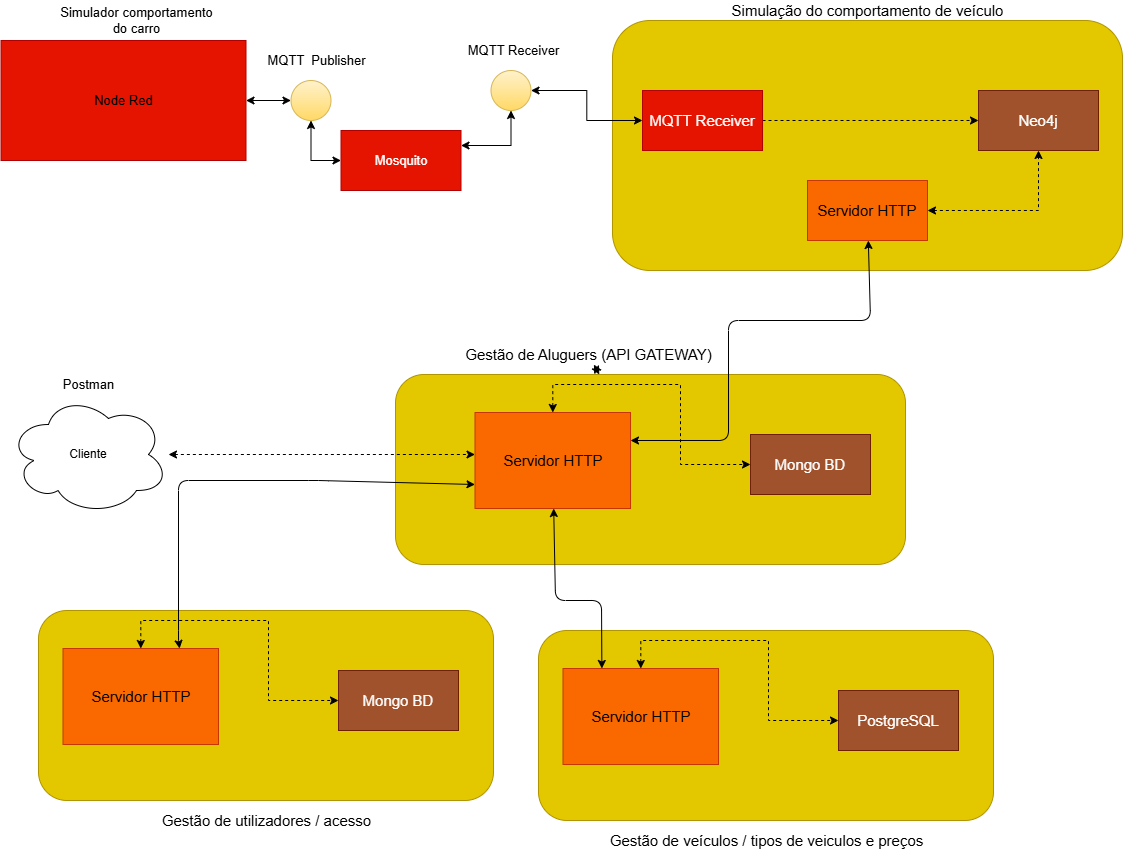

The diagram above was exported from draw.io. Its source (the exported page's mxGraphModel, read from the mxfile embedded in the PNG):
<mxGraphModel dx="2200" dy="1861" grid="1" gridSize="10" guides="1" tooltips="1" connect="1" arrows="1" fold="1" page="1" pageScale="1" pageWidth="827" pageHeight="1169" math="0" shadow="0">
  <root>
    <mxCell id="0" />
    <mxCell id="1" parent="0" />
    <mxCell id="bO2dfSknzW9hhtXIwbXO-2" value="Cliente" style="ellipse;shape=cloud;whiteSpace=wrap;html=1;" parent="1" vertex="1">
      <mxGeometry x="-800" y="-766" width="160" height="120" as="geometry" />
    </mxCell>
    <mxCell id="bO2dfSknzW9hhtXIwbXO-40" value="&lt;font style=&quot;font-size: 13px&quot;&gt;Postman&lt;/font&gt;" style="text;html=1;align=center;verticalAlign=middle;resizable=0;points=[];autosize=1;strokeColor=none;fillColor=none;fontSize=11;" parent="1" vertex="1">
      <mxGeometry x="-755" y="-786" width="70" height="20" as="geometry" />
    </mxCell>
    <mxCell id="bO2dfSknzW9hhtXIwbXO-46" style="edgeStyle=orthogonalEdgeStyle;rounded=0;orthogonalLoop=1;jettySize=auto;html=1;entryX=0;entryY=0.5;entryDx=0;entryDy=0;fontSize=13;startArrow=classic;startFill=1;" parent="1" source="bO2dfSknzW9hhtXIwbXO-41" target="bO2dfSknzW9hhtXIwbXO-44" edge="1">
      <mxGeometry relative="1" as="geometry" />
    </mxCell>
    <mxCell id="bO2dfSknzW9hhtXIwbXO-41" value="" style="rounded=0;whiteSpace=wrap;html=1;fontSize=11;strokeWidth=1;fillColor=#e51400;strokeColor=#B20000;fontColor=#ffffff;" parent="1" vertex="1">
      <mxGeometry x="-807.5" y="-1120" width="245" height="120" as="geometry" />
    </mxCell>
    <mxCell id="bO2dfSknzW9hhtXIwbXO-42" value="&lt;font style=&quot;font-size: 13px&quot;&gt;Node Red&lt;/font&gt;" style="text;html=1;align=center;verticalAlign=middle;resizable=0;points=[];autosize=1;strokeColor=none;fillColor=none;fontSize=11;" parent="1" vertex="1">
      <mxGeometry x="-720" y="-1070" width="70" height="20" as="geometry" />
    </mxCell>
    <mxCell id="bO2dfSknzW9hhtXIwbXO-43" value="Simulador comportamento&lt;br&gt;do carro" style="text;html=1;align=center;verticalAlign=middle;resizable=0;points=[];autosize=1;strokeColor=none;fillColor=none;fontSize=13;" parent="1" vertex="1">
      <mxGeometry x="-757.5" y="-1160" width="170" height="40" as="geometry" />
    </mxCell>
    <mxCell id="bO2dfSknzW9hhtXIwbXO-48" style="edgeStyle=orthogonalEdgeStyle;rounded=0;orthogonalLoop=1;jettySize=auto;html=1;fontSize=13;startArrow=classic;startFill=1;" parent="1" source="bO2dfSknzW9hhtXIwbXO-44" target="bO2dfSknzW9hhtXIwbXO-47" edge="1">
      <mxGeometry relative="1" as="geometry">
        <Array as="points">
          <mxPoint x="-497.5" y="-1000" />
        </Array>
      </mxGeometry>
    </mxCell>
    <mxCell id="bO2dfSknzW9hhtXIwbXO-44" value="" style="ellipse;whiteSpace=wrap;html=1;aspect=fixed;fontSize=13;strokeWidth=1;fillColor=#fff2cc;gradientColor=#ffd966;strokeColor=#d6b656;" parent="1" vertex="1">
      <mxGeometry x="-517.5" y="-1080" width="40" height="40" as="geometry" />
    </mxCell>
    <mxCell id="bO2dfSknzW9hhtXIwbXO-45" value="MQTT&amp;nbsp; Publisher" style="text;html=1;align=center;verticalAlign=middle;resizable=0;points=[];autosize=1;strokeColor=none;fillColor=none;fontSize=13;" parent="1" vertex="1">
      <mxGeometry x="-547.5" y="-1110" width="110" height="20" as="geometry" />
    </mxCell>
    <mxCell id="bO2dfSknzW9hhtXIwbXO-47" value="Mosquito" style="rounded=0;whiteSpace=wrap;html=1;fontSize=13;strokeWidth=1;fillColor=#e51400;strokeColor=#B20000;fontColor=#ffffff;" parent="1" vertex="1">
      <mxGeometry x="-467.5" y="-1030" width="120" height="60" as="geometry" />
    </mxCell>
    <mxCell id="bO2dfSknzW9hhtXIwbXO-51" style="edgeStyle=orthogonalEdgeStyle;rounded=0;orthogonalLoop=1;jettySize=auto;html=1;entryX=1;entryY=0.25;entryDx=0;entryDy=0;fontSize=13;startArrow=classic;startFill=1;" parent="1" source="bO2dfSknzW9hhtXIwbXO-49" target="bO2dfSknzW9hhtXIwbXO-47" edge="1">
      <mxGeometry relative="1" as="geometry">
        <Array as="points">
          <mxPoint x="-297.5" y="-1015" />
        </Array>
      </mxGeometry>
    </mxCell>
    <mxCell id="bO2dfSknzW9hhtXIwbXO-49" value="" style="ellipse;whiteSpace=wrap;html=1;aspect=fixed;fontSize=13;strokeWidth=1;fillColor=#fff2cc;gradientColor=#ffd966;strokeColor=#d6b656;" parent="1" vertex="1">
      <mxGeometry x="-317.5" y="-1090" width="40" height="40" as="geometry" />
    </mxCell>
    <mxCell id="bO2dfSknzW9hhtXIwbXO-50" value="MQTT Receiver" style="text;html=1;align=center;verticalAlign=middle;resizable=0;points=[];autosize=1;strokeColor=none;fillColor=none;fontSize=13;" parent="1" vertex="1">
      <mxGeometry x="-350" y="-1120" width="110" height="20" as="geometry" />
    </mxCell>
    <mxCell id="bO2dfSknzW9hhtXIwbXO-52" value="" style="rounded=1;whiteSpace=wrap;html=1;fillColor=#e3c800;strokeColor=#B09500;fontColor=#000000;" parent="1" vertex="1">
      <mxGeometry x="-196" y="-1140" width="510" height="250" as="geometry" />
    </mxCell>
    <mxCell id="bO2dfSknzW9hhtXIwbXO-54" value="&lt;font style=&quot;font-size: 15px&quot;&gt;Simulação do comportamento de veículo&lt;/font&gt;" style="text;html=1;align=center;verticalAlign=middle;resizable=0;points=[];autosize=1;fillColor=none;fontSize=13;strokeWidth=1;" parent="1" vertex="1">
      <mxGeometry x="-86" y="-1160" width="290" height="20" as="geometry" />
    </mxCell>
    <mxCell id="bO2dfSknzW9hhtXIwbXO-57" style="edgeStyle=orthogonalEdgeStyle;rounded=0;orthogonalLoop=1;jettySize=auto;html=1;fontSize=15;startArrow=none;startFill=0;dashed=1;" parent="1" source="bO2dfSknzW9hhtXIwbXO-55" target="bO2dfSknzW9hhtXIwbXO-56" edge="1">
      <mxGeometry relative="1" as="geometry" />
    </mxCell>
    <mxCell id="bO2dfSknzW9hhtXIwbXO-55" value="MQTT Receiver" style="rounded=0;whiteSpace=wrap;html=1;fontSize=15;strokeWidth=1;fillColor=#e51400;strokeColor=#B20000;fontColor=#ffffff;" parent="1" vertex="1">
      <mxGeometry x="-166" y="-1070" width="120" height="60" as="geometry" />
    </mxCell>
    <mxCell id="bO2dfSknzW9hhtXIwbXO-53" style="edgeStyle=orthogonalEdgeStyle;rounded=0;orthogonalLoop=1;jettySize=auto;html=1;fontSize=13;startArrow=classic;startFill=1;entryX=0;entryY=0.5;entryDx=0;entryDy=0;" parent="1" source="bO2dfSknzW9hhtXIwbXO-49" target="bO2dfSknzW9hhtXIwbXO-55" edge="1">
      <mxGeometry relative="1" as="geometry" />
    </mxCell>
    <mxCell id="bO2dfSknzW9hhtXIwbXO-56" value="Neo4j" style="rounded=0;whiteSpace=wrap;html=1;fontSize=15;strokeWidth=1;fillColor=#a0522d;strokeColor=#6D1F00;fontColor=#ffffff;" parent="1" vertex="1">
      <mxGeometry x="170" y="-1070" width="120" height="60" as="geometry" />
    </mxCell>
    <mxCell id="bO2dfSknzW9hhtXIwbXO-61" style="edgeStyle=orthogonalEdgeStyle;rounded=0;orthogonalLoop=1;jettySize=auto;html=1;dashed=1;fontSize=15;startArrow=classic;startFill=1;entryX=0.5;entryY=1;entryDx=0;entryDy=0;" parent="1" source="bO2dfSknzW9hhtXIwbXO-58" target="bO2dfSknzW9hhtXIwbXO-56" edge="1">
      <mxGeometry relative="1" as="geometry">
        <mxPoint x="70" y="-870" as="targetPoint" />
      </mxGeometry>
    </mxCell>
    <mxCell id="bO2dfSknzW9hhtXIwbXO-58" value="Servidor HTTP" style="rounded=0;whiteSpace=wrap;html=1;fontSize=15;strokeWidth=1;fillColor=#fa6800;strokeColor=#C73500;fontColor=#000000;" parent="1" vertex="1">
      <mxGeometry x="-1" y="-980" width="120" height="60" as="geometry" />
    </mxCell>
    <mxCell id="bO2dfSknzW9hhtXIwbXO-66" value="" style="rounded=1;whiteSpace=wrap;html=1;fillColor=#e3c800;strokeColor=#B09500;fontColor=#000000;" parent="1" vertex="1">
      <mxGeometry x="-770" y="-550" width="455" height="190" as="geometry" />
    </mxCell>
    <mxCell id="bO2dfSknzW9hhtXIwbXO-70" value="Mongo BD" style="rounded=0;whiteSpace=wrap;html=1;fontSize=15;strokeWidth=1;fillColor=#a0522d;strokeColor=#6D1F00;fontColor=#ffffff;" parent="1" vertex="1">
      <mxGeometry x="-470" y="-490" width="120" height="60" as="geometry" />
    </mxCell>
    <mxCell id="bO2dfSknzW9hhtXIwbXO-74" style="edgeStyle=orthogonalEdgeStyle;rounded=0;orthogonalLoop=1;jettySize=auto;html=1;dashed=1;fontSize=15;startArrow=classic;startFill=1;" parent="1" source="bO2dfSknzW9hhtXIwbXO-72" edge="1">
      <mxGeometry relative="1" as="geometry">
        <mxPoint x="-470" y="-460" as="targetPoint" />
        <Array as="points">
          <mxPoint x="-668" y="-540" />
          <mxPoint x="-540" y="-540" />
          <mxPoint x="-540" y="-460" />
          <mxPoint x="-470" y="-460" />
        </Array>
      </mxGeometry>
    </mxCell>
    <mxCell id="bO2dfSknzW9hhtXIwbXO-72" value="Servidor HTTP" style="rounded=0;whiteSpace=wrap;html=1;fontSize=15;strokeWidth=1;fillColor=#fa6800;strokeColor=#C73500;fontColor=#000000;" parent="1" vertex="1">
      <mxGeometry x="-745.5" y="-512" width="155.5" height="96" as="geometry" />
    </mxCell>
    <mxCell id="bO2dfSknzW9hhtXIwbXO-77" value="Gestão de utilizadores / acesso" style="text;html=1;align=center;verticalAlign=middle;resizable=0;points=[];autosize=1;strokeColor=none;fillColor=none;fontSize=15;" parent="1" vertex="1">
      <mxGeometry x="-652.5" y="-350" width="220" height="20" as="geometry" />
    </mxCell>
    <mxCell id="2" value="" style="rounded=1;whiteSpace=wrap;html=1;fillColor=#e3c800;strokeColor=#B09500;fontColor=#000000;" parent="1" vertex="1">
      <mxGeometry x="-413" y="-786" width="510" height="190" as="geometry" />
    </mxCell>
    <mxCell id="3" value="Mongo BD" style="rounded=0;whiteSpace=wrap;html=1;fontSize=15;strokeWidth=1;fillColor=#a0522d;strokeColor=#6D1F00;fontColor=#ffffff;" parent="1" vertex="1">
      <mxGeometry x="-58" y="-726" width="120" height="60" as="geometry" />
    </mxCell>
    <mxCell id="4" style="edgeStyle=orthogonalEdgeStyle;rounded=0;orthogonalLoop=1;jettySize=auto;html=1;dashed=1;fontSize=15;startArrow=classic;startFill=1;" parent="1" source="5" edge="1">
      <mxGeometry relative="1" as="geometry">
        <mxPoint x="-58" y="-696" as="targetPoint" />
        <Array as="points">
          <mxPoint x="-256" y="-776" />
          <mxPoint x="-128" y="-776" />
          <mxPoint x="-128" y="-696" />
          <mxPoint x="-58" y="-696" />
        </Array>
      </mxGeometry>
    </mxCell>
    <mxCell id="7" style="edgeStyle=none;html=1;startArrow=classic;startFill=1;exitX=0;exitY=0.75;exitDx=0;exitDy=0;entryX=0.75;entryY=0;entryDx=0;entryDy=0;" parent="1" source="5" target="bO2dfSknzW9hhtXIwbXO-72" edge="1">
      <mxGeometry relative="1" as="geometry">
        <mxPoint x="-340" y="-680" as="sourcePoint" />
        <mxPoint x="-630" y="-400" as="targetPoint" />
        <Array as="points">
          <mxPoint x="-490" y="-680" />
          <mxPoint x="-630" y="-680" />
          <mxPoint x="-630" y="-520" />
        </Array>
      </mxGeometry>
    </mxCell>
    <mxCell id="5" value="Servidor HTTP" style="rounded=0;whiteSpace=wrap;html=1;fontSize=15;strokeWidth=1;fillColor=#fa6800;strokeColor=#C73500;fontColor=#000000;" parent="1" vertex="1">
      <mxGeometry x="-333.5" y="-748" width="155.5" height="96" as="geometry" />
    </mxCell>
    <mxCell id="20" value="" style="edgeStyle=none;html=1;fontSize=21;startArrow=classic;startFill=1;" parent="1" source="6" target="2" edge="1">
      <mxGeometry relative="1" as="geometry" />
    </mxCell>
    <mxCell id="6" value="Gestão de Aluguers (API GATEWAY)" style="text;html=1;align=center;verticalAlign=middle;resizable=0;points=[];autosize=1;strokeColor=none;fillColor=none;fontSize=15;" parent="1" vertex="1">
      <mxGeometry x="-350" y="-816" width="260" height="20" as="geometry" />
    </mxCell>
    <mxCell id="bO2dfSknzW9hhtXIwbXO-64" style="edgeStyle=orthogonalEdgeStyle;rounded=0;orthogonalLoop=1;jettySize=auto;html=1;dashed=1;fontSize=15;startArrow=classic;startFill=1;" parent="1" source="bO2dfSknzW9hhtXIwbXO-2" target="5" edge="1">
      <mxGeometry relative="1" as="geometry">
        <mxPoint x="-330" y="-700" as="targetPoint" />
        <Array as="points">
          <mxPoint x="-340" y="-706" />
          <mxPoint x="-340" y="-706" />
        </Array>
      </mxGeometry>
    </mxCell>
    <mxCell id="8" value="" style="rounded=1;whiteSpace=wrap;html=1;fillColor=#e3c800;strokeColor=#B09500;fontColor=#000000;" parent="1" vertex="1">
      <mxGeometry x="-270" y="-530" width="455" height="190" as="geometry" />
    </mxCell>
    <mxCell id="9" value="PostgreSQL" style="rounded=0;whiteSpace=wrap;html=1;fontSize=15;strokeWidth=1;fillColor=#a0522d;strokeColor=#6D1F00;fontColor=#ffffff;" parent="1" vertex="1">
      <mxGeometry x="30" y="-470" width="120" height="60" as="geometry" />
    </mxCell>
    <mxCell id="10" style="edgeStyle=orthogonalEdgeStyle;rounded=0;orthogonalLoop=1;jettySize=auto;html=1;dashed=1;fontSize=15;startArrow=classic;startFill=1;" parent="1" source="11" edge="1">
      <mxGeometry relative="1" as="geometry">
        <mxPoint x="30.000000000000227" y="-440" as="targetPoint" />
        <Array as="points">
          <mxPoint x="-168" y="-520" />
          <mxPoint x="-40" y="-520" />
          <mxPoint x="-40" y="-440" />
          <mxPoint x="30" y="-440" />
        </Array>
      </mxGeometry>
    </mxCell>
    <mxCell id="11" value="Servidor HTTP" style="rounded=0;whiteSpace=wrap;html=1;fontSize=15;strokeWidth=1;fillColor=#fa6800;strokeColor=#C73500;fontColor=#000000;" parent="1" vertex="1">
      <mxGeometry x="-245.5" y="-492" width="155.5" height="96" as="geometry" />
    </mxCell>
    <mxCell id="12" value="Gestão de veículos / tipos de veiculos e preços" style="text;html=1;align=center;verticalAlign=middle;resizable=0;points=[];autosize=1;strokeColor=none;fillColor=none;fontSize=15;" parent="1" vertex="1">
      <mxGeometry x="-207.5" y="-330" width="330" height="20" as="geometry" />
    </mxCell>
    <mxCell id="13" style="edgeStyle=none;html=1;entryX=0.25;entryY=0;entryDx=0;entryDy=0;fontSize=21;startArrow=classic;startFill=1;" parent="1" source="5" target="11" edge="1">
      <mxGeometry relative="1" as="geometry">
        <Array as="points">
          <mxPoint x="-253" y="-560" />
          <mxPoint x="-207" y="-560" />
        </Array>
      </mxGeometry>
    </mxCell>
    <mxCell id="19" style="edgeStyle=none;html=1;fontSize=21;startArrow=classic;startFill=1;" parent="1" source="bO2dfSknzW9hhtXIwbXO-58" edge="1">
      <mxGeometry relative="1" as="geometry">
        <mxPoint x="-178" y="-720" as="targetPoint" />
        <Array as="points">
          <mxPoint x="62" y="-840" />
          <mxPoint x="-80" y="-840" />
          <mxPoint x="-80" y="-720" />
        </Array>
      </mxGeometry>
    </mxCell>
  </root>
</mxGraphModel>